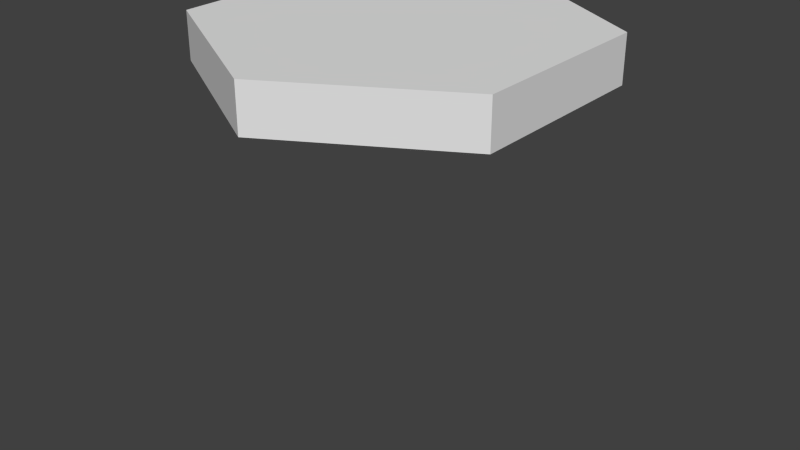 # Source: Marker_Rock.blend  (saved by Blender 2.68.0; exported with 4.5.12 LTS)
import bpy
from mathutils import Matrix  # noqa: F401  (used for matrix-valued properties, if any)

bpy.ops.wm.read_factory_settings(use_empty=True)
scene = bpy.context.scene
scene.name = 'Scene'

# ---- collections
col_collection_1 = bpy.data.collections.new('Collection 1'); scene.collection.children.link(col_collection_1)

# ---- world
world_world = bpy.data.worlds.new('World'); scene.world = world_world
world_world.color = (0.05088, 0.05088, 0.05088)
world_world.use_sun_shadow = False
world_world.sun_shadow_jitter_overblur = 0.0
world_world.cycles.sampling_method = 'MANUAL'
world_world.cycles.sample_map_resolution = 256

# ---- meshes
me_circle_021 = bpy.data.meshes.new('Circle.021')
me_circle_021.from_pydata([(2.822e-08, 1.236, 0.04886), (-1.074, 0.6163, 0.04886), (-1.074, -0.624, 0.04886), (1.391e-07, -1.244, 0.04886), (1.074, -0.624, 0.04886), (1.074, 0.6163, 0.04886), (-1.074, -0.624, -0.2523), (-1.074, 0.6163, -0.2523), (2.822e-08, 1.236, -0.2523), (1.391e-07, -1.244, -0.2523), (1.074, -0.624, -0.2523), (1.074, 0.6163, -0.2523), (-1.82e-08, 0.2216, -2.497), (-1.82e-08, 0.2216, -2.497), (-1.02e-08, 0.2216, -2.497), (-1.02e-08, 0.2216, -2.497), (-1.82e-08, 0.2216, -2.497), (-1.82e-08, 0.2216, -2.497), (2.987e-08, 1.07, 0.04886), (-0.9298, 0.533, 0.04886), (-0.9298, -0.5407, 0.04886), (1.259e-07, -1.078, 0.04886), (0.9298, -0.5407, 0.04886), (0.9298, 0.533, 0.04886)], [], [(2, 3, 21, 20), (3, 2, 6, 9), (0, 5, 11, 8), (2, 1, 7, 6), (5, 4, 10, 11), (1, 0, 8, 7), (4, 3, 9, 10), (12, 13, 14, 17, 16, 15), (5, 0, 18, 23), (1, 2, 20, 19), (4, 5, 23, 22), (0, 1, 19, 18), (3, 4, 22, 21), (19, 22, 23), (20, 21, 22), (20, 22, 19), (19, 23, 18), (11, 7, 8), (11, 6, 7), (10, 6, 11), (9, 6, 10)])
me_circle_021.use_remesh_preserve_volume = False
me_circle_021.use_remesh_preserve_attributes = False
me_circle_021.use_mirror_vertex_groups = False
me_circle_021.update()

# ---- objects
ob_debug_rock = bpy.data.objects.new('DEBUG_Rock', me_circle_021)

# ---- transforms, parenting, visibility, modifiers, constraints
ob_debug_rock.location = (0.0, 0.0, 0.0)
ob_debug_rock.lineart.crease_threshold = 0.0

# ---- collection membership
col_collection_1.objects.link(ob_debug_rock)

# ---- scene / render settings (as saved in the file)
scene.frame_start = 1; scene.frame_end = 250; scene.frame_set(1)
scene.render.engine = 'BLENDER_EEVEE_NEXT'
scene.render.image_settings.color_mode = 'RGB'
scene.render.image_settings.compression = 90
scene.render.resolution_percentage = 50
scene.render.dither_intensity = 0.0
scene.cycles.use_denoising = False
scene.cycles.samples = 10
scene.cycles.sampling_pattern = 'TABULATED_SOBOL'
scene.cycles.light_sampling_threshold = 0.0
scene.cycles.use_adaptive_sampling = False
scene.cycles.use_light_tree = False
scene.cycles.blur_glossy = 0.0
scene.cycles.volume_bounces = 1
scene.cycles.pixel_filter_type = 'GAUSSIAN'
scene.cycles.sample_clamp_indirect = 0.0
scene.view_settings.view_transform = 'Standard'
bpy.context.view_layer.update()

# ---- added for rendering (the .blend has no active camera and no usable light): camera, sun
cam_auto = bpy.data.cameras.new('AutoCamera')
cam_auto.lens = 50.0
cam_auto.sensor_width = 36.0
cam_auto.clip_end = 1000.0
ob_auto_camera = bpy.data.objects.new('AutoCamera', cam_auto)
scene.collection.objects.link(ob_auto_camera)
ob_auto_camera.location = (3.84302, -4.61549, 1.8501)
ob_auto_camera.rotation_euler = (1.09748, -7.21219e-08, 0.694738)
scene.camera = ob_auto_camera
light_auto_sun = bpy.data.lights.new('AutoSun', 'SUN')
light_auto_sun.energy = 3.0
light_auto_sun.angle = 0.0523599
ob_auto_sun = bpy.data.objects.new('AutoSun', light_auto_sun)
scene.collection.objects.link(ob_auto_sun)
ob_auto_sun.rotation_euler = (0.872665, 0.174533, 0.523599)
bpy.context.view_layer.update()
